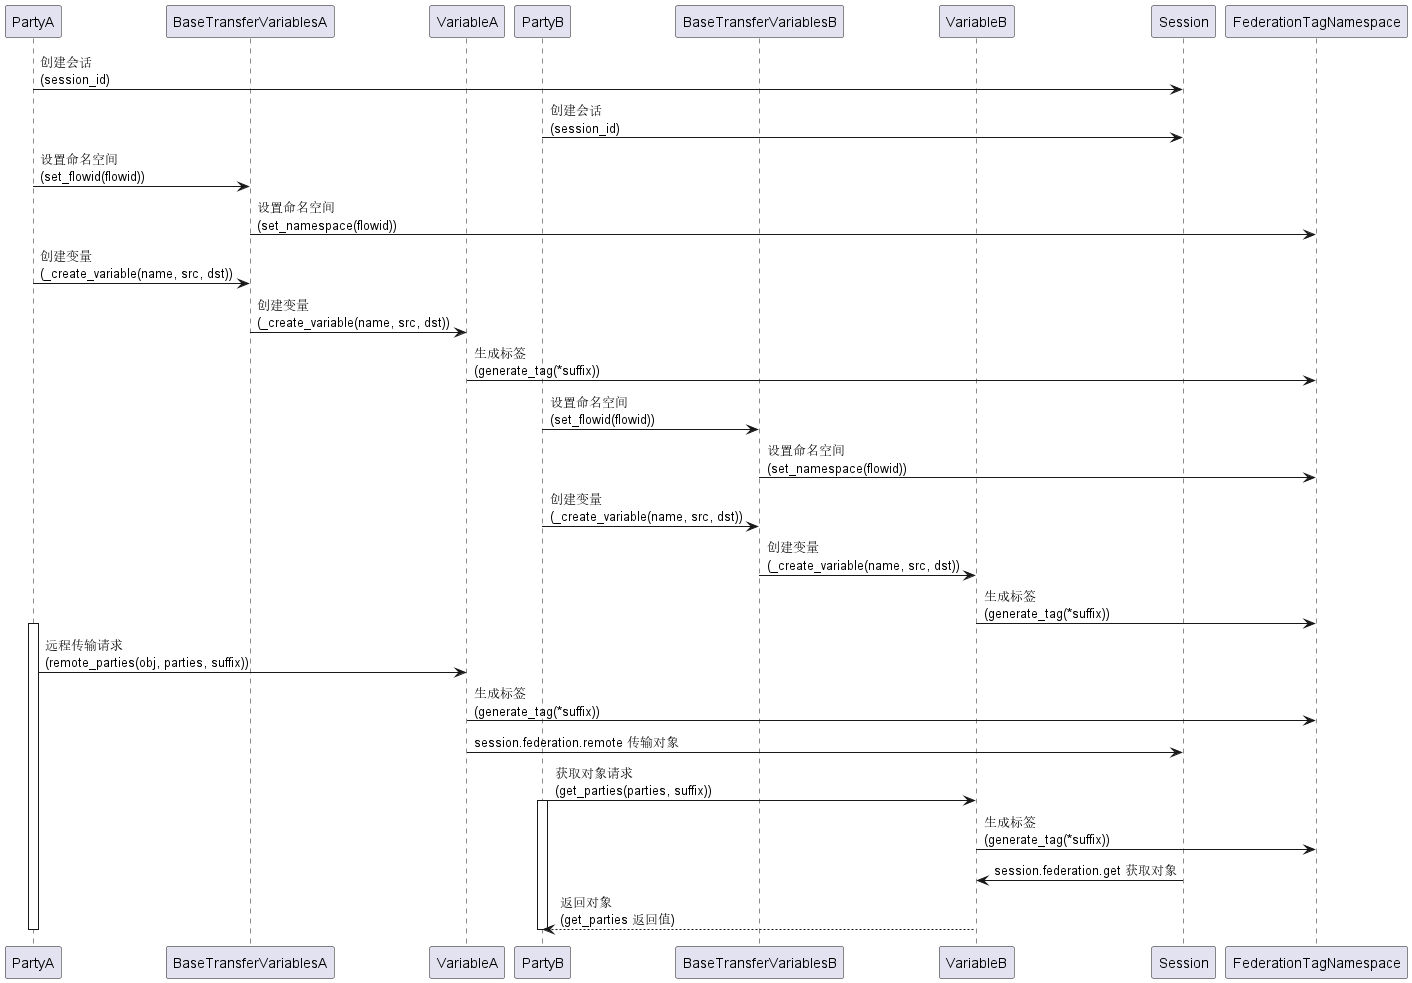

The diagram above was rendered by PlantUML. Its source (embedded in the PNG):
@startuml
participant PartyA
participant BaseTransferVariablesA
participant VariableA
participant PartyB
participant BaseTransferVariablesB
participant VariableB
participant Session

PartyA -> Session: 创建会话\n(session_id)
PartyB -> Session: 创建会话\n(session_id)

PartyA -> BaseTransferVariablesA: 设置命名空间\n(set_flowid(flowid))
BaseTransferVariablesA -> FederationTagNamespace: 设置命名空间\n(set_namespace(flowid))
PartyA -> BaseTransferVariablesA: 创建变量\n(_create_variable(name, src, dst))
BaseTransferVariablesA -> VariableA: 创建变量\n(_create_variable(name, src, dst))
VariableA -> FederationTagNamespace: 生成标签\n(generate_tag(*suffix))

PartyB -> BaseTransferVariablesB: 设置命名空间\n(set_flowid(flowid))
BaseTransferVariablesB -> FederationTagNamespace: 设置命名空间\n(set_namespace(flowid))
PartyB -> BaseTransferVariablesB: 创建变量\n(_create_variable(name, src, dst))
BaseTransferVariablesB -> VariableB: 创建变量\n(_create_variable(name, src, dst))
VariableB -> FederationTagNamespace: 生成标签\n(generate_tag(*suffix))
activate PartyA

PartyA -> VariableA: 远程传输请求\n(remote_parties(obj, parties, suffix))
VariableA -> FederationTagNamespace: 生成标签\n(generate_tag(*suffix))
VariableA -> Session: session.federation.remote 传输对象


PartyB -> VariableB: 获取对象请求\n(get_parties(parties, suffix))
activate PartyB
VariableB -> FederationTagNamespace: 生成标签\n(generate_tag(*suffix))
Session -> VariableB: session.federation.get 获取对象
VariableB --> PartyB: 返回对象\n(get_parties 返回值)

deactivate PartyB

deactivate PartyA
@enduml